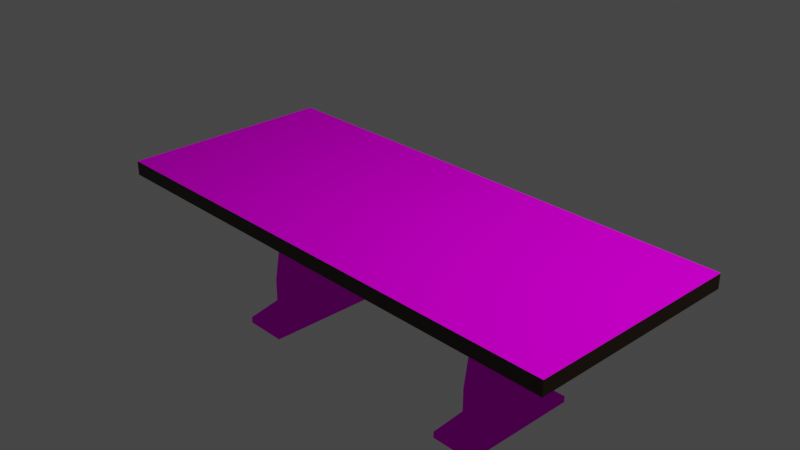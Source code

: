# Source: table.blend  (saved by Blender 2.92.15; exported with 4.5.12 LTS)
import bpy
from mathutils import Matrix  # noqa: F401  (used for matrix-valued properties, if any)

bpy.ops.wm.read_factory_settings(use_empty=True)
scene = bpy.context.scene
scene.name = 'Scene'

# ---- collections
col_collection = bpy.data.collections.new('Collection'); scene.collection.children.link(col_collection)

# ---- images (referenced by path relative to the original .blend; pixels are not part of the script)
import os
ASSET_DIR = os.environ.get("B2B_ASSET_DIR", "")  # directory of the original .blend (textures are referenced by path, not embedded)
HERE = os.path.dirname(os.path.abspath(__file__))  # packed textures are extracted next to this script under _unpacked/

def load_image(name, relpath, width, height, colorspace="sRGB"):
    """Load a texture the original file referenced (path relative to the .blend, or extracted next to this script)."""
    p = next((c for c in (os.path.join(HERE, relpath), os.path.join(ASSET_DIR, relpath)) if relpath and os.path.exists(c)), "")
    if p:
        img = bpy.data.images.load(p, check_existing=True)
        img.name = name
    else:  # same state as the original file: an image datablock whose file is absent (Cycles renders it pink)
        img = bpy.data.images.new(name, width, height)
        img.source = "FILE"
        img.filepath = "//" + (relpath or name)
    img.colorspace_settings.name = colorspace
    return img
img_darkwood_jpg = load_image('darkwood.jpg', 'darkwood.jpg', 1024, 1024, 'sRGB')

# ---- materials (node trees are filled in below, after node groups)
mat_darkwood = bpy.data.materials.new('darkwood')
mat_darkwood.alpha_threshold = 0.0
mat_darkwood.use_transparent_shadow = False
mat_darkwood.line_color = (0.0, 0.0, 0.0, 1.0)
mat_wood = bpy.data.materials.new('wood')
mat_wood.use_transparent_shadow = False

# ---- material node trees
mat_darkwood.use_nodes = True; mat_darkwood.node_tree.nodes.clear()
_N = mat_darkwood.node_tree.nodes; _L = mat_darkwood.node_tree.links
n0 = _N.new('ShaderNodeOutputMaterial'); n0.name = 'Material Output'; n0.location = (300, 300)
n1 = _N.new('ShaderNodeBsdfPrincipled'); n1.name = 'Principled BSDF'; n1.location = (10, 300)
n1.distribution = 'GGX'
n1.subsurface_method = 'BURLEY'
n1.inputs[2].default_value = 1.0
n1.inputs[3].default_value = 1.45
n1.inputs[13].default_value = 0.0
n1.inputs[27].default_value = (0.0, 0.0, 0.0, 1.0)
n1.inputs[28].default_value = 1.0
n2 = _N.new('ShaderNodeTexImage'); n2.name = 'Image Texture'; n2.location = (-280, 280)
n2.image = img_darkwood_jpg
_L.new(n1.outputs[0], n0.inputs[0])
_L.new(n2.outputs[0], n1.inputs[0])
n0.is_active_output = True
mat_wood.use_nodes = True; mat_wood.node_tree.nodes.clear()
_N = mat_wood.node_tree.nodes; _L = mat_wood.node_tree.links
n0 = _N.new('ShaderNodeBsdfPrincipled'); n0.name = 'Principled BSDF'; n0.location = (10, 300)
n0.distribution = 'GGX'
n0.subsurface_method = 'BURLEY'
n0.inputs[0].default_value = (0.02721, 0.008914, 0.0001057, 1.0)
n0.inputs[3].default_value = 1.45
n0.inputs[27].default_value = (0.0, 0.0, 0.0, 1.0)
n0.inputs[28].default_value = 1.0
n1 = _N.new('ShaderNodeOutputMaterial'); n1.name = 'Material Output'; n1.location = (300, 300)
_L.new(n0.outputs[0], n1.inputs[0])
n1.is_active_output = True

# ---- world
world_world = bpy.data.worlds.new('World'); scene.world = world_world
world_world.use_nodes = True; world_world.node_tree.nodes.clear()
_N = world_world.node_tree.nodes; _L = world_world.node_tree.links
n0 = _N.new('ShaderNodeOutputWorld'); n0.name = 'World Output'; n0.location = (300, 300)
n1 = _N.new('ShaderNodeBackground'); n1.name = 'Background'; n1.location = (10, 300)
n1.inputs[0].default_value = (0.05088, 0.05088, 0.05088, 1.0)
_L.new(n1.outputs[0], n0.inputs[0])
n0.is_active_output = True
world_world.color = (0.05088, 0.05088, 0.05088)
world_world.use_sun_shadow = False
world_world.sun_shadow_jitter_overblur = 0.0

# ---- cameras
cam_camera = bpy.data.cameras.new('Camera')
cam_camera.clip_end = 100.0
cam_camera.ortho_scale = 7.314

# ---- lights
light_light = bpy.data.lights.new('Light', 'POINT')
light_light.transmission_factor = 0.0
light_light.energy = 1000.0
light_light.shadow_soft_size = 0.1
light_light.shadow_maximum_resolution = 0.006
light_light.use_absolute_resolution = True

# ---- meshes
me_cube = bpy.data.meshes.new('Cube')
me_cube.from_pydata([(1.0, 1.238, 1.0), (1.0, 1.238, -1.0), (1.0, -1.238, 1.0), (1.0, -1.238, -1.0), (0.0, 1.238, -1.0), (0.0, -1.238, 1.0), (0.0, -1.238, -1.0), (0.0, 1.238, 1.0), (0.451, 0.3492, -1.0), (0.549, 0.3492, -1.0), (0.549, -0.3492, -1.0), (0.451, -0.3492, -1.0), (0.549, 0.2131, -5.926), (0.451, 0.2131, -5.926), (0.451, -0.2131, -5.926), (0.549, -0.2131, -5.926), (0.549, 0.3097, -8.314), (0.451, 0.3097, -8.314), (0.451, -0.3097, -8.314), (0.549, -0.3097, -8.314), (0.549, 0.4, -14.72), (0.451, 0.4, -14.72), (0.451, -0.4, -14.72), (0.549, -0.4, -14.72), (0.549, 0.4, -20.64), (0.451, 0.4, -20.64), (0.451, -0.4, -20.64), (0.549, -0.4, -20.64), (0.451, 0.2131, -3.463), (0.451, -0.2131, -3.463), (0.549, -0.2131, -3.463), (0.549, 0.2131, -3.463), (0.549, -0.4, -17.93), (0.549, 0.4, -17.93), (0.451, 0.4, -17.93), (0.451, -0.4, -17.93), (0.5848, 0.6922, -20.64), (0.4152, 0.6922, -20.64), (0.4152, -0.6922, -20.64), (0.5848, -0.6922, -20.64), (0.5848, -0.6922, -19.78), (0.4152, -0.6922, -19.78), (0.5848, 0.6922, -19.78), (0.4152, 0.6922, -19.78)], [], [(1, 0, 2, 3), (4, 7, 0, 1), (29, 28, 13, 14), (3, 2, 5, 6), (0, 7, 5, 2), (4, 1, 9, 8), (1, 3, 10, 9), (3, 6, 11, 10), (6, 4, 8, 11), (31, 30, 15, 12), (28, 31, 12, 13), (30, 29, 14, 15), (17, 16, 20, 21), (16, 19, 23, 20), (15, 14, 18, 19), (14, 13, 17, 18), (12, 15, 19, 16), (13, 12, 16, 17), (19, 18, 22, 23), (18, 17, 21, 22), (25, 24, 27, 26), (35, 34, 43, 41), (34, 33, 42, 43), (25, 26, 38, 37), (26, 27, 39, 38), (10, 11, 29, 30), (8, 9, 31, 28), (9, 10, 30, 31), (11, 8, 28, 29), (22, 21, 34, 35), (23, 22, 35, 32), (21, 20, 33, 34), (20, 23, 32, 33), (42, 40, 39, 36), (43, 42, 36, 37), (40, 41, 38, 39), (41, 43, 37, 38), (27, 24, 36, 39), (24, 25, 37, 36), (33, 32, 40, 42), (32, 35, 41, 40)])
me_cube.polygons.foreach_set('material_index', [1, 1, 0, 1, 0, 0, 0, 0, 0, 0, 0, 0, 0, 0, 0, 0, 0, 0, 0, 0, 0, 0, 0, 0, 0, 0, 0, 0, 0, 0, 0, 0, 0, 0, 0, 0, 0, 0, 0, 0, 0])
_uv = me_cube.uv_layers.new(name='UVMap')
_uv.uv.foreach_set('vector', [1.529, -5.385, -0.07303, -5.385, -0.07303, -7.369, 1.529, -7.369, 2.603, -5.385, 2.603, -3.783, 1.801, -3.783, 1.801, -5.385, -0.7984, -5.396, -0.457, -5.396, -0.457, -3.423, -0.7984, -3.423, 2.603, -3.783, 2.603, -2.181, 1.801, -2.181, 1.801, -3.783, 1.801, -7.369, 2.603, -7.369, 2.603, -5.385, 1.801, -5.385, -0.07303, -5.385, 0.7282, -5.385, 0.3669, -4.673, 0.2883, -4.673, 0.7282, -5.385, 0.7282, -3.401, 0.3669, -4.113, 0.3669, -4.673, 0.7282, -3.401, -0.07303, -3.401, 0.2883, -4.113, 0.3669, -4.113, -0.07303, -3.401, -0.07303, -5.385, 0.2883, -4.673, 0.2883, -4.113, -1.566, 6.394, -1.908, 6.394, -1.908, 4.42, -1.566, 4.42, 1.558, -5.399, 1.637, -5.399, 1.637, -3.426, 1.558, -3.426, 1.694, -5.399, 1.773, -5.399, 1.773, -3.426, 1.694, -3.426, 1.558, -1.511, 1.637, -1.511, 1.637, 3.619, 1.558, 3.619, -1.489, 2.506, -1.985, 2.506, -2.058, -2.623, -1.417, -2.623, 1.694, -3.426, 1.773, -3.426, 1.773, -1.511, 1.694, -1.511, -0.7984, -3.423, -0.457, -3.423, -0.3796, -1.509, -0.8758, -1.509, -1.566, 4.42, -1.908, 4.42, -1.985, 2.506, -1.489, 2.506, 1.558, -3.426, 1.637, -3.426, 1.637, -1.511, 1.558, -1.511, 1.694, -1.511, 1.773, -1.511, 1.773, 3.619, 1.694, 3.619, -0.8758, -1.509, -0.3796, -1.509, -0.3072, 3.62, -0.9482, 3.62, 0.7569, -5.151, 0.8355, -5.151, 0.8355, -4.51, 0.7569, -4.51, -0.9482, 6.198, -0.3072, 6.198, -0.07303, 7.675, -1.182, 7.675, 1.558, 6.196, 1.637, 6.196, 1.665, 7.677, 1.529, 7.677, 0.7569, -5.151, 0.7569, -4.51, 0.7282, -4.276, 0.7282, -5.385, 0.7569, -4.51, 0.8355, -4.51, 0.8642, -4.276, 0.7282, -4.276, 1.694, -7.369, 1.773, -7.369, 1.773, -5.399, 1.694, -5.399, 1.558, -7.369, 1.637, -7.369, 1.637, -5.399, 1.558, -5.399, -1.457, 8.367, -2.017, 8.367, -1.908, 6.394, -1.566, 6.394, -0.9075, -7.369, -0.3479, -7.369, -0.457, -5.396, -0.7984, -5.396, -0.9482, 3.62, -0.3072, 3.62, -0.3072, 6.198, -0.9482, 6.198, 1.694, 3.619, 1.773, 3.619, 1.773, 6.196, 1.694, 6.196, 1.558, 3.619, 1.637, 3.619, 1.637, 6.196, 1.558, 6.196, -1.417, -2.623, -2.058, -2.623, -2.058, -5.2, -1.417, -5.2, -1.182, -6.677, -2.292, -6.677, -2.292, -7.369, -1.182, -7.369, 1.529, 7.677, 1.665, 7.677, 1.665, 8.369, 1.529, 8.369, 1.665, 7.677, 1.801, 7.677, 1.801, 8.369, 1.665, 8.369, -1.182, 7.675, -0.07303, 7.675, -0.07303, 8.367, -1.182, 8.367, 0.8355, -4.51, 0.8355, -5.151, 0.8642, -5.385, 0.8642, -4.276, 0.8355, -5.151, 0.7569, -5.151, 0.7282, -5.385, 0.8642, -5.385, -1.417, -5.2, -2.058, -5.2, -2.292, -6.677, -1.182, -6.677, 1.694, 6.196, 1.773, 6.196, 1.801, 7.677, 1.665, 7.677])
me_cube.materials.append(mat_darkwood)
me_cube.materials.append(mat_wood)
me_cube.use_remesh_preserve_volume = False
me_cube.use_remesh_preserve_attributes = False
me_cube.use_mirror_vertex_groups = False
me_cube.update()

# ---- objects
ob_cube = bpy.data.objects.new('Cube', me_cube)
ob_light = bpy.data.objects.new('Light', light_light)
ob_camera = bpy.data.objects.new('Camera', cam_camera)

# ---- transforms, parenting, visibility, modifiers, constraints
ob_cube.location = (0.0, 0.0, 0.0)
ob_cube.scale = (2.935, 1.0, 0.08243)
ob_cube.lock_rotations_4d = False
ob_cube.empty_display_type = 'ARROWS'
ob_cube.lineart.crease_threshold = 0.0
_m = ob_cube.modifiers.new('Mirror', 'MIRROR')
ob_light.location = (4.076, 1.005, 5.904)
ob_light.rotation_euler = (0.6503, 0.05522, 1.866)
ob_light.lock_rotations_4d = False
ob_light.empty_display_type = 'ARROWS'
ob_light.color = (0.0, 0.0, 0.0, 0.0)
ob_light.lineart.crease_threshold = 0.0
ob_camera.location = (7.359, -6.926, 4.958)
ob_camera.rotation_euler = (1.109, 0.0, 0.8149)
ob_camera.lock_rotations_4d = False
ob_camera.empty_display_type = 'ARROWS'
ob_camera.color = (0.0, 0.0, 0.0, 0.0)
ob_camera.display_type = 'WIRE'
ob_camera.lineart.crease_threshold = 0.0

# ---- collection membership
col_collection.objects.link(ob_cube)
col_collection.objects.link(ob_light)
col_collection.objects.link(ob_camera)

# ---- scene / render settings (as saved in the file)
scene.camera = ob_camera
scene.frame_start = 1; scene.frame_end = 250; scene.frame_set(1)
scene.render.engine = 'BLENDER_EEVEE_NEXT'
scene.cycles.use_denoising = False
scene.cycles.samples = 128
scene.cycles.sampling_pattern = 'TABULATED_SOBOL'
scene.cycles.use_adaptive_sampling = False
scene.cycles.use_light_tree = False
scene.view_settings.view_transform = 'Filmic'
bpy.context.view_layer.update()
